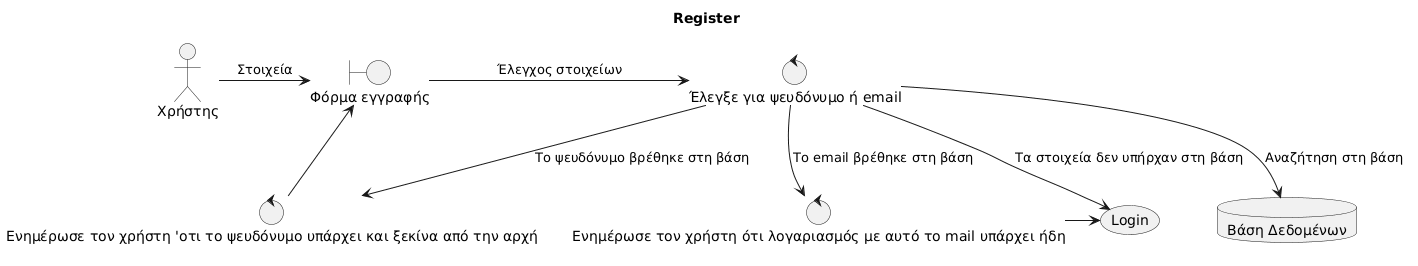

The diagram above was rendered by PlantUML. Its source (embedded in the PNG):
@startuml
title Register

actor "Χρήστης" as u 
boundary "Φόρμα εγγραφής" as ap
control "Έλεγξε για ψευδόνυμο ή email" as nickmail
database "Βάση Δεδομένων" as db 
usecase "Login" as log
control "Ενημέρωσε τον χρήστη 'οτι το ψευδόνυμο υπάρχει και ξεκίνα από την αρχή" as exname
control "Ενημέρωσε τον χρήστη ότι λογαριασμός με αυτό το mail υπάρχει ήδη" as exmail

u -> ap : Στοιχεία

ap -> nickmail : Έλεγχος στοιχείων
nickmail --> db : Αναζήτηση στη βάση

nickmail --> log : Τα στοιχεία δεν υπήρχαν στη βάση

nickmail --> exname : Το ψευδόνυμο βρέθηκε στη βάση
exname -> ap

nickmail --> exmail : Το email βρέθηκε στη βάση
exmail -> log
@enduml